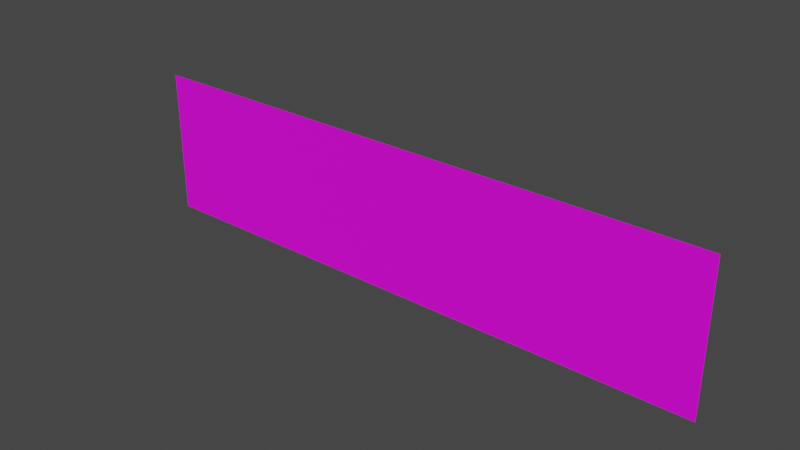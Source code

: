 # Source: Subwway_name_Plane.blend  (saved by Blender 3.2.14; exported with 4.5.12 LTS)
import bpy
from mathutils import Matrix  # noqa: F401  (used for matrix-valued properties, if any)

bpy.ops.wm.read_factory_settings(use_empty=True)
scene = bpy.context.scene
scene.name = 'Scene'

# ---- collections
col_collection = bpy.data.collections.new('Collection'); scene.collection.children.link(col_collection)

# ---- images (referenced by path relative to the original .blend; pixels are not part of the script)
import os
ASSET_DIR = os.environ.get("B2B_ASSET_DIR", "")  # directory of the original .blend (textures are referenced by path, not embedded)
HERE = os.path.dirname(os.path.abspath(__file__))  # packed textures are extracted next to this script under _unpacked/

def load_image(name, relpath, width, height, colorspace="sRGB"):
    """Load a texture the original file referenced (path relative to the .blend, or extracted next to this script)."""
    p = next((c for c in (os.path.join(HERE, relpath), os.path.join(ASSET_DIR, relpath)) if relpath and os.path.exists(c)), "")
    if p:
        img = bpy.data.images.load(p, check_existing=True)
        img.name = name
    else:  # same state as the original file: an image datablock whose file is absent (Cycles renders it pink)
        img = bpy.data.images.new(name, width, height)
        img.source = "FILE"
        img.filepath = "//" + (relpath or name)
    img.colorspace_settings.name = colorspace
    return img
img_subway_text_psd_psd = load_image('Subway-Text_PSD.psd', 'Subway-Text_PSD.psd', 1024, 1024, 'sRGB')

# ---- materials (node trees are filled in below, after node groups)
mat_subway_name_mat = bpy.data.materials.new('subway-name_Mat')
mat_subway_name_mat.surface_render_method = 'BLENDED'
mat_subway_name_mat.blend_method = 'BLEND'
mat_subway_name_mat.alpha_threshold = 0.6965
mat_subway_name_mat.use_backface_culling = True
mat_subway_name_mat.use_raytrace_refraction = True
mat_subway_name_mat.use_screen_refraction = True
mat_subway_name_mat.use_sss_translucency = True
mat_subway_name_mat.thickness_mode = 'SLAB'
mat_subway_name_mat.use_thickness_from_shadow = True

# ---- material node trees
mat_subway_name_mat.use_nodes = True; mat_subway_name_mat.node_tree.nodes.clear()
_N = mat_subway_name_mat.node_tree.nodes; _L = mat_subway_name_mat.node_tree.links
n0 = _N.new('ShaderNodeOutputMaterial'); n0.name = 'Material Output'; n0.location = (300, 300)
n1 = _N.new('ShaderNodeBsdfPrincipled'); n1.name = 'Principled BSDF'; n1.location = (10, 300)
n1.distribution = 'GGX'
n1.subsurface_method = 'BURLEY'
n1.inputs[3].default_value = 1.45
n1.inputs[27].default_value = (0.0, 0.0, 0.0, 1.0)
n1.inputs[28].default_value = 10.0
n2 = _N.new('ShaderNodeTexImage'); n2.name = 'Image Texture'; n2.location = (-460, 320)
n2.image = img_subway_text_psd_psd
n3 = _N.new('ShaderNodeValue'); n3.name = 'Value'; n3.location = (300, 140)
n3.outputs[0].default_value = 0.0
_L.new(n1.outputs[0], n0.inputs[0])
_L.new(n2.outputs[0], n1.inputs[0])
_L.new(n3.outputs[0], n0.inputs[3])
n0.is_active_output = True

# ---- world
world_world = bpy.data.worlds.new('World'); scene.world = world_world
world_world.use_nodes = True; world_world.node_tree.nodes.clear()
_N = world_world.node_tree.nodes; _L = world_world.node_tree.links
n0 = _N.new('ShaderNodeOutputWorld'); n0.name = 'World Output'; n0.location = (300, 300)
n1 = _N.new('ShaderNodeBackground'); n1.name = 'Background'; n1.location = (10, 300)
n1.inputs[0].default_value = (0.05088, 0.05088, 0.05088, 1.0)
_L.new(n1.outputs[0], n0.inputs[0])
n0.is_active_output = True
world_world.color = (0.05088, 0.05088, 0.05088)
world_world.use_sun_shadow = False
world_world.sun_shadow_jitter_overblur = 0.0

# ---- meshes
me_plane = bpy.data.meshes.new('Plane')
me_plane.from_pydata([(-2.925, 0.0, -0.7293), (2.925, 0.0, -0.7293), (-2.925, 0.0, 0.7293), (2.925, 0.0, 0.7293)], [], [(0, 1, 3, 2)])
_uv = me_plane.uv_layers.new(name='UVMap')
_uv.uv.foreach_set('vector', [0.0, 0.1607, 1.0, 0.1607, 1.0, 0.8631, 0.0, 0.8631])
me_plane.materials.append(mat_subway_name_mat)
me_plane.update()

# ---- objects
ob_plane = bpy.data.objects.new('Plane', me_plane)

# ---- transforms, parenting, visibility, modifiers, constraints
ob_plane.location = (0.0, 0.0, 0.0)

# ---- collection membership
col_collection.objects.link(ob_plane)

# ---- scene / render settings (as saved in the file)
scene.frame_start = 1; scene.frame_end = 250; scene.frame_set(1)
scene.render.engine = 'BLENDER_EEVEE_NEXT'
scene.cycles.use_denoising = False
scene.cycles.sampling_pattern = 'TABULATED_SOBOL'
scene.cycles.use_light_tree = False
scene.view_settings.view_transform = 'Filmic'
bpy.context.view_layer.update()

# ---- added for rendering (the .blend has no active camera and no usable light): camera, sun
cam_auto = bpy.data.cameras.new('AutoCamera')
cam_auto.lens = 50.0
cam_auto.sensor_width = 36.0
cam_auto.clip_end = 1000.0
ob_auto_camera = bpy.data.objects.new('AutoCamera', cam_auto)
scene.collection.objects.link(ob_auto_camera)
ob_auto_camera.location = (5.57895, -6.69474, 4.46316)
ob_auto_camera.rotation_euler = (1.09748, -7.21219e-08, 0.694738)
scene.camera = ob_auto_camera
light_auto_sun = bpy.data.lights.new('AutoSun', 'SUN')
light_auto_sun.energy = 3.0
light_auto_sun.angle = 0.0523599
ob_auto_sun = bpy.data.objects.new('AutoSun', light_auto_sun)
scene.collection.objects.link(ob_auto_sun)
ob_auto_sun.rotation_euler = (0.872665, 0.174533, 0.523599)
bpy.context.view_layer.update()
